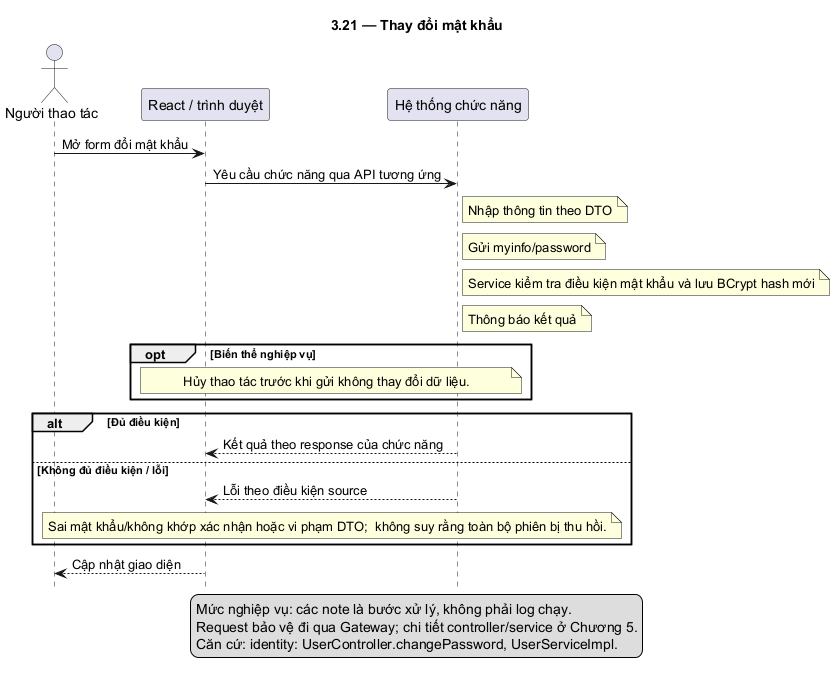

The diagram above was rendered by PlantUML. Its source (embedded in the PNG):
@startuml
skinparam defaultFontName DejaVu Sans
skinparam shadowing false
hide footbox
title 3.21 — Thay đổi mật khẩu
actor "Người thao tác" as U
participant "React / trình duyệt" as F
participant "Hệ thống chức năng" as B
U -> F: Mở form đổi mật khẩu
F -> B: Yêu cầu chức năng qua API tương ứng
note right of B: Nhập thông tin theo DTO
note right of B: Gửi myinfo/password
note right of B: Service kiểm tra điều kiện mật khẩu và lưu BCrypt hash mới
note right of B: Thông báo kết quả
opt Biến thể nghiệp vụ
note over F,B: Hủy thao tác trước khi gửi không thay đổi dữ liệu.
end
alt Đủ điều kiện
B --> F: Kết quả theo response của chức năng
else Không đủ điều kiện / lỗi
B --> F: Lỗi theo điều kiện source
note over F,B: Sai mật khẩu/không khớp xác nhận hoặc vi phạm DTO;  không suy rằng toàn bộ phiên bị thu hồi.
end
F --> U: Cập nhật giao diện
legend bottom
Mức nghiệp vụ: các note là bước xử lý, không phải log chạy.
Request bảo vệ đi qua Gateway; chi tiết controller/service ở Chương 5.
Căn cứ: identity: UserController.changePassword, UserServiceImpl.
endlegend
@enduml